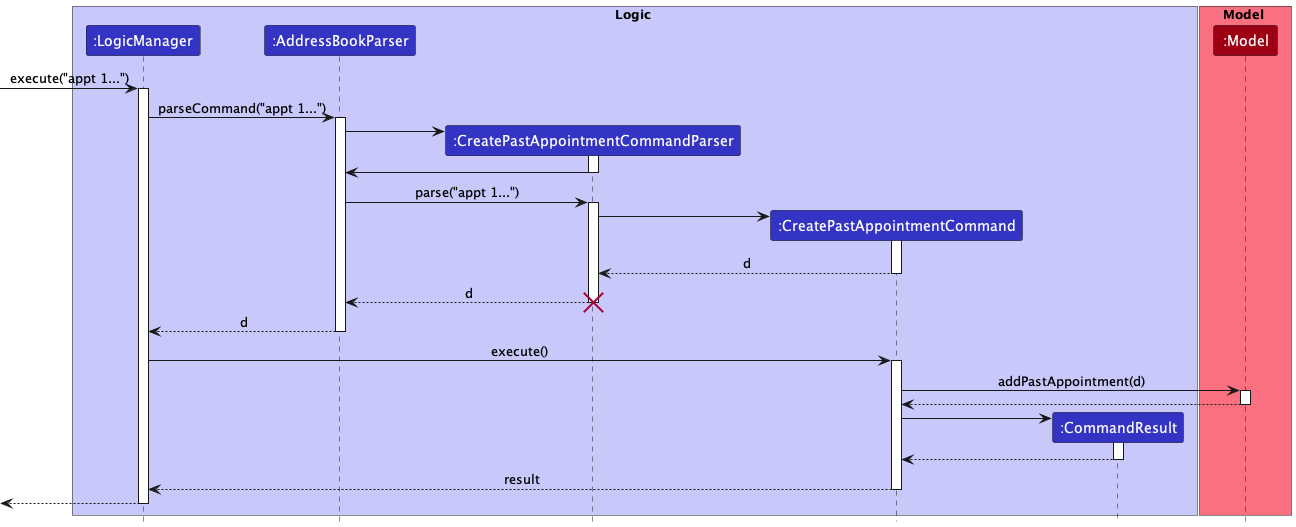

The diagram above was rendered by PlantUML. Its source (embedded in the PNG):
@startuml
!include style.puml
'https://plantuml.com/sequence-diagram

box Logic LOGIC_COLOR_T1
participant ":LogicManager" as LogicManager LOGIC_COLOR
participant ":AddressBookParser" as AddressBookParser LOGIC_COLOR
participant ":CreatePastAppointmentCommandParser" as CreatePastAppointmentCommandParser LOGIC_COLOR
participant ":CreatePastAppointmentCommand" as CreatePastAppointmentCommand LOGIC_COLOR
participant ":CommandResult" as CommandResult LOGIC_COLOR
end box

box Model MODEL_COLOR_T1
participant ":Model" as Model MODEL_COLOR
end box

[-> LogicManager : execute("appt 1...")
activate LogicManager

LogicManager -> AddressBookParser : parseCommand("appt 1...")
activate AddressBookParser

create CreatePastAppointmentCommandParser
AddressBookParser -> CreatePastAppointmentCommandParser
activate CreatePastAppointmentCommandParser

CreatePastAppointmentCommandParser -> AddressBookParser
deactivate CreatePastAppointmentCommandParser

AddressBookParser -> CreatePastAppointmentCommandParser : parse("appt 1...")
activate CreatePastAppointmentCommandParser

create CreatePastAppointmentCommandParser

create CreatePastAppointmentCommand
CreatePastAppointmentCommandParser -> CreatePastAppointmentCommand
activate CreatePastAppointmentCommand

CreatePastAppointmentCommand --> CreatePastAppointmentCommandParser : d
deactivate CreatePastAppointmentCommand

'Hidden arrow to position the destroy marker below the end of the activation bar.
CreatePastAppointmentCommandParser --> AddressBookParser : d
destroy CreatePastAppointmentCommandParser

AddressBookParser --> LogicManager : d
deactivate AddressBookParser

LogicManager -> CreatePastAppointmentCommand : execute()
activate CreatePastAppointmentCommand

CreatePastAppointmentCommand -> Model : addPastAppointment(d)
activate Model

Model --> CreatePastAppointmentCommand
deactivate Model

create CommandResult
CreatePastAppointmentCommand -> CommandResult
activate CommandResult

CommandResult --> CreatePastAppointmentCommand
deactivate CommandResult

CreatePastAppointmentCommand --> LogicManager : result
deactivate CreatePastAppointmentCommand

[<--LogicManager
deactivate LogicManager

@enduml